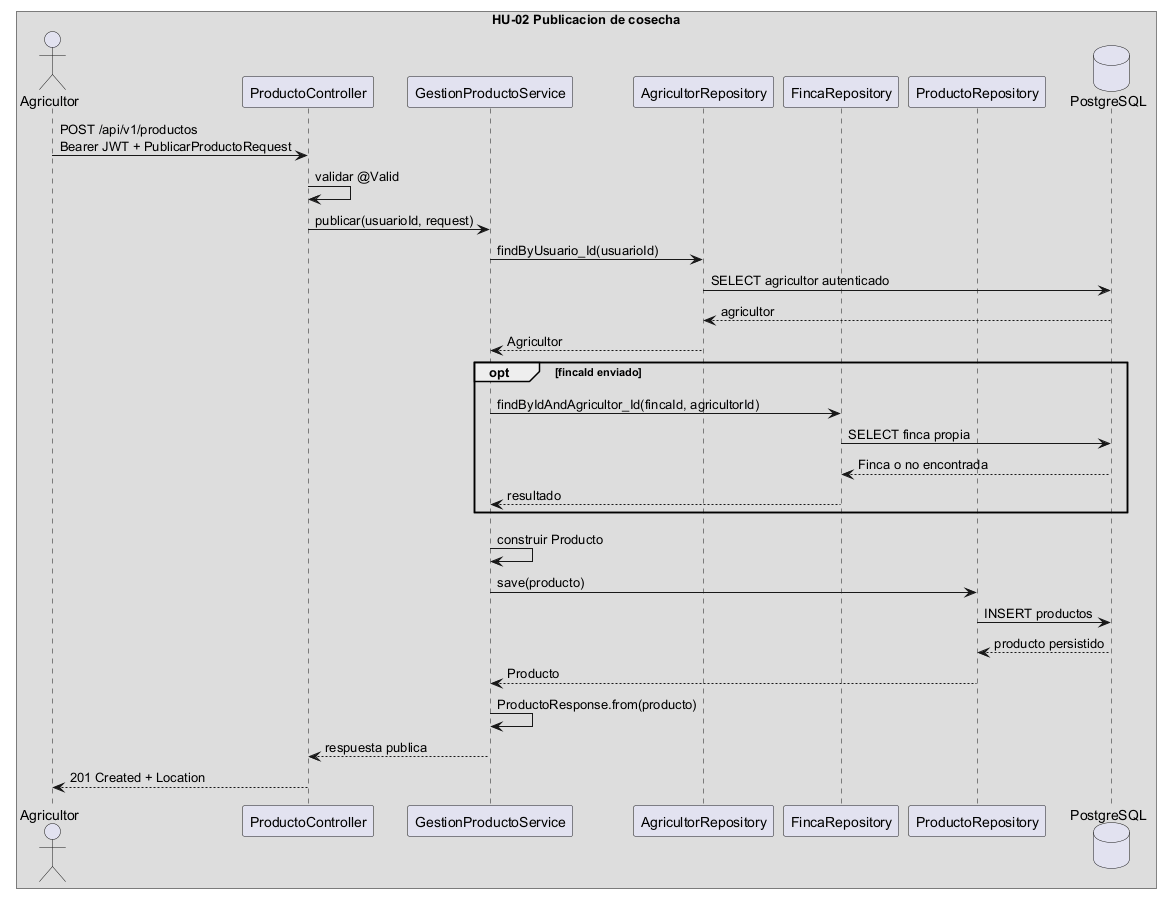

The diagram above was rendered by PlantUML. Its source (embedded in the PNG):
@startuml AgroValle_Sequence_HU02
box "HU-02 Publicacion de cosecha"
actor Agricultor
participant "ProductoController" as PC
participant "GestionProductoService" as PS
participant "AgricultorRepository" as AR2
participant "FincaRepository" as FR
participant "ProductoRepository" as PR
database PostgreSQL as DB2

Agricultor -> PC: POST /api/v1/productos\nBearer JWT + PublicarProductoRequest
PC -> PC: validar @Valid
PC -> PS: publicar(usuarioId, request)
PS -> AR2: findByUsuario_Id(usuarioId)
AR2 -> DB2: SELECT agricultor autenticado
DB2 --> AR2: agricultor
AR2 --> PS: Agricultor
opt fincaId enviado
  PS -> FR: findByIdAndAgricultor_Id(fincaId, agricultorId)
  FR -> DB2: SELECT finca propia
  DB2 --> FR: Finca o no encontrada
  FR --> PS: resultado
end
PS -> PS: construir Producto
PS -> PR: save(producto)
PR -> DB2: INSERT productos
DB2 --> PR: producto persistido
PR --> PS: Producto
PS -> PS: ProductoResponse.from(producto)
PS --> PC: respuesta publica
PC --> Agricultor: 201 Created + Location
end box
@enduml